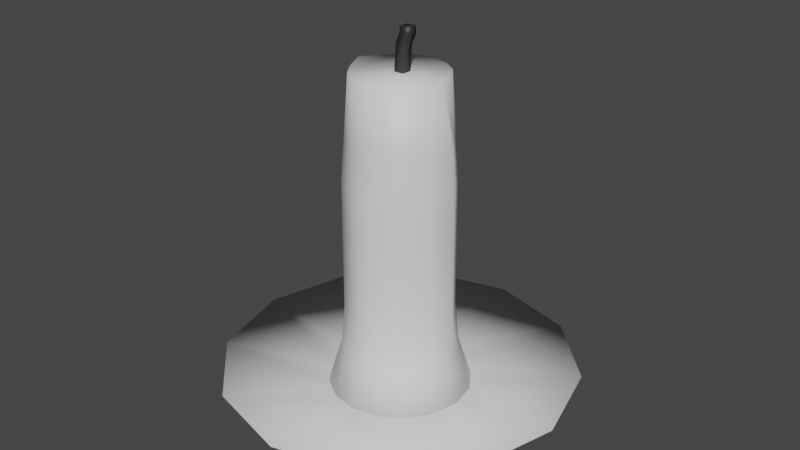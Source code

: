 # Source: candle_on_plate.blend  (saved by Blender 2.81.16; exported with 4.5.12 LTS)
import bpy
from mathutils import Matrix  # noqa: F401  (used for matrix-valued properties, if any)

bpy.ops.wm.read_factory_settings(use_empty=True)
scene = bpy.context.scene
scene.name = 'Scene'

# ---- collections
col_collection = bpy.data.collections.new('Collection'); scene.collection.children.link(col_collection)

# ---- materials (node trees are filled in below, after node groups)
mat_candle = bpy.data.materials.new('CANDLE')
mat_candle.use_transparent_shadow = False
mat_candlerope = bpy.data.materials.new('candlerope')
mat_candlerope.use_transparent_shadow = False

# ---- material node trees
mat_candle.use_nodes = True; mat_candle.node_tree.nodes.clear()
_N = mat_candle.node_tree.nodes; _L = mat_candle.node_tree.links
n0 = _N.new('ShaderNodeOutputMaterial'); n0.name = 'Material Output'; n0.location = (300, 300)
n1 = _N.new('ShaderNodeBsdfPrincipled'); n1.name = 'Principled BSDF'; n1.location = (10, 300)
n1.distribution = 'GGX'
n1.subsurface_method = 'BURLEY'
n1.inputs[3].default_value = 1.45
n1.inputs[27].default_value = (0.0, 0.0, 0.0, 1.0)
n1.inputs[28].default_value = 1.0
_L.new(n1.outputs[0], n0.inputs[0])
n0.is_active_output = True
mat_candlerope.use_nodes = True; mat_candlerope.node_tree.nodes.clear()
_N = mat_candlerope.node_tree.nodes; _L = mat_candlerope.node_tree.links
n0 = _N.new('ShaderNodeOutputMaterial'); n0.name = 'Material Output'; n0.location = (300, 300)
n1 = _N.new('ShaderNodeBsdfPrincipled'); n1.name = 'Principled BSDF'; n1.location = (10, 300)
n1.distribution = 'GGX'
n1.subsurface_method = 'BURLEY'
n1.inputs[0].default_value = (0.02721, 0.02721, 0.02721, 1.0)
n1.inputs[3].default_value = 1.45
n1.inputs[27].default_value = (0.0, 0.0, 0.0, 1.0)
n1.inputs[28].default_value = 1.0
_L.new(n1.outputs[0], n0.inputs[0])
n0.is_active_output = True

# ---- world
world_world = bpy.data.worlds.new('World'); scene.world = world_world
world_world.use_nodes = True; world_world.node_tree.nodes.clear()
_N = world_world.node_tree.nodes; _L = world_world.node_tree.links
n0 = _N.new('ShaderNodeOutputWorld'); n0.name = 'World Output'; n0.location = (300, 300)
n1 = _N.new('ShaderNodeBackground'); n1.name = 'Background'; n1.location = (10, 300)
n1.inputs[0].default_value = (0.05088, 0.05088, 0.05088, 1.0)
_L.new(n1.outputs[0], n0.inputs[0])
n0.is_active_output = True
world_world.color = (0.05088, 0.05088, 0.05088)
world_world.use_sun_shadow = False
world_world.sun_shadow_jitter_overblur = 0.0

# ---- meshes
me_cylinder_001 = bpy.data.meshes.new('Cylinder.001')
me_cylinder_001.from_pydata([(0.008776, 0.3966, 0.01152), (0.008776, 0.2571, 1.8), (0.1694, 0.3872, -0.003198), (0.1074, 0.2375, 1.8), (0.2897, 0.2803, 0.01152), (0.191, 0.1816, 1.8), (0.3805, 0.1533, 0.008214), (0.2469, 0.09799, 1.8), (0.406, -0.0006551, 0.01152), (0.2665, -0.0006551, 1.8), (0.3758, -0.1527, 0.01152), (0.2469, -0.0993, 1.8), (0.2897, -0.2816, 0.01152), (0.191, -0.1829, 1.8), (0.1608, -0.3677, 0.01152), (0.1074, -0.2388, 1.8), (0.008776, -0.3979, 0.01152), (0.008776, -0.2584, 1.8), (-0.1433, -0.3677, 0.01152), (-0.08987, -0.2388, 1.8), (-0.2721, -0.2816, 0.01152), (-0.1735, -0.1829, 1.8), (-0.3583, -0.1527, 0.01152), (-0.2294, -0.0993, 1.8), (-0.3885, -0.0006551, 0.01152), (-0.2611, -0.002048, 1.815), (-0.3629, 0.1533, 0.008214), (-0.2294, 0.09799, 1.8), (-0.2721, 0.2803, 0.01152), (-0.1735, 0.1816, 1.8), (-0.1519, 0.3872, -0.003198), (-0.08987, 0.2375, 1.8), (0.008776, 0.3192, 0.2551), (0.008776, 0.2989, 0.4967), (0.008776, 0.2989, 0.7383), (0.008776, 0.2989, 0.9799), (0.008776, 0.2989, 1.221), (0.008776, 0.2946, 1.464), (0.1162, 0.2587, 1.463), (0.1234, 0.2761, 1.221), (0.1234, 0.2761, 0.9799), (0.1234, 0.2761, 0.7383), (0.1234, 0.2761, 0.4967), (0.1312, 0.2948, 0.2551), (0.2073, 0.1978, 1.463), (0.2206, 0.2112, 1.221), (0.2206, 0.2112, 0.9799), (0.2206, 0.2112, 0.7383), (0.2206, 0.2112, 0.4967), (0.2349, 0.2255, 0.2551), (0.2681, 0.1068, 1.463), (0.2855, 0.114, 1.221), (0.2855, 0.114, 0.9799), (0.2855, 0.114, 0.7383), (0.2855, 0.114, 0.4967), (0.3043, 0.1217, 0.2551), (0.3401, -0.0006263, 1.467), (0.3521, -0.0001439, 1.222), (0.3541, -0.000439, 0.9795), (0.3545, -0.0003672, 0.7378), (0.3604, -0.0002399, 0.4983), (0.3286, -0.0006551, 0.2551), (0.2681, -0.1081, 1.463), (0.2855, -0.1153, 1.221), (0.2855, -0.1153, 0.9799), (0.2855, -0.1153, 0.7383), (0.2855, -0.1153, 0.4967), (0.3043, -0.1231, 0.2551), (0.2178, -0.2097, 1.464), (0.2393, -0.2312, 1.222), (0.2397, -0.2316, 0.9799), (0.2206, -0.2125, 0.7383), (0.2206, -0.2125, 0.4967), (0.2349, -0.2268, 0.2551), (0.1162, -0.26, 1.463), (0.1234, -0.2774, 1.221), (0.1234, -0.2774, 0.9799), (0.1234, -0.2774, 0.7383), (0.1234, -0.2774, 0.4967), (0.1312, -0.2961, 0.2551), (0.008776, -0.2813, 1.463), (0.008776, -0.322, 1.222), (0.008776, -0.3226, 0.9799), (0.008776, -0.3258, 0.7383), (0.008776, -0.3262, 0.4978), (0.008776, -0.3205, 0.2551), (-0.09864, -0.26, 1.463), (-0.1059, -0.2774, 1.221), (-0.1059, -0.2774, 0.9799), (-0.1059, -0.2774, 0.7383), (-0.1059, -0.2774, 0.4967), (-0.1136, -0.2961, 0.2551), (-0.1897, -0.1991, 1.463), (-0.2031, -0.2125, 1.221), (-0.2031, -0.2125, 0.9799), (-0.2031, -0.2125, 0.7383), (-0.2031, -0.2125, 0.4967), (-0.2174, -0.2268, 0.2551), (-0.2505, -0.1081, 1.463), (-0.268, -0.1153, 1.221), (-0.268, -0.1153, 0.9799), (-0.268, -0.1153, 0.7383), (-0.268, -0.1153, 0.4967), (-0.2867, -0.1231, 0.2551), (-0.3225, -0.0006263, 1.467), (-0.3346, -0.0001439, 1.222), (-0.3365, -0.000439, 0.9795), (-0.3369, -0.0003672, 0.7378), (-0.3429, -0.0002399, 0.4983), (-0.3111, -0.0006551, 0.2551), (-0.2505, 0.1068, 1.463), (-0.2734, 0.1162, 1.222), (-0.2862, 0.1215, 0.9799), (-0.268, 0.114, 0.7383), (-0.268, 0.114, 0.4967), (-0.2867, 0.1217, 0.2551), (-0.2071, 0.2152, 1.465), (-0.2168, 0.225, 1.222), (-0.2031, 0.2112, 0.9799), (-0.2031, 0.2112, 0.7383), (-0.2031, 0.2112, 0.4967), (-0.2174, 0.2255, 0.2551), (-0.09864, 0.2587, 1.463), (-0.1059, 0.2761, 1.221), (-0.1059, 0.2761, 0.9799), (-0.1059, 0.2761, 0.7383), (-0.1059, 0.2761, 0.4967), (-0.1136, 0.2948, 0.2551), (-0.005364, -0.02856, 1.76), (-0.005344, -0.02856, 1.817), (-0.005364, 0.02725, 1.76), (-0.005344, 0.02725, 1.817), (0.05044, -0.02856, 1.76), (0.05042, -0.02856, 1.815), (0.05044, 0.02725, 1.76), (0.05042, 0.02725, 1.815), (0.005265, -0.02856, 1.952), (0.005265, 0.02725, 1.952), (0.05946, 0.02725, 1.938), (0.05946, -0.02856, 1.938), (0.02847, -0.02856, 2.005), (0.02847, 0.02725, 2.005), (0.08344, 0.02725, 1.995), (0.08344, -0.02856, 1.995), (0.02614, -0.02856, 2.032), (0.02614, 0.02725, 2.032), (0.08185, 0.02725, 2.035), (0.08185, -0.02856, 2.035)], [], [(37, 1, 3, 38), (38, 3, 5, 44), (44, 5, 7, 50), (50, 7, 9, 56), (56, 9, 11, 62), (62, 11, 13, 68), (68, 13, 15, 74), (74, 15, 17, 80), (80, 17, 19, 86), (86, 19, 21, 92), (92, 21, 23, 98), (98, 23, 25, 104), (104, 25, 27, 110), (110, 27, 29, 116), (3, 1, 31, 29, 27, 25, 23, 21, 19, 17, 15, 13, 11, 9, 7, 5), (116, 29, 31, 122), (122, 31, 1, 37), (0, 2, 4, 6, 8, 10, 12, 14, 16, 18, 20, 22, 24, 26, 28, 30), (30, 127, 32, 0), (127, 126, 33, 32), (126, 125, 34, 33), (125, 124, 35, 34), (124, 123, 36, 35), (123, 122, 37, 36), (28, 121, 127, 30), (121, 120, 126, 127), (120, 119, 125, 126), (119, 118, 124, 125), (118, 117, 123, 124), (117, 116, 122, 123), (26, 115, 121, 28), (115, 114, 120, 121), (114, 113, 119, 120), (113, 112, 118, 119), (112, 111, 117, 118), (111, 110, 116, 117), (24, 109, 115, 26), (109, 108, 114, 115), (108, 107, 113, 114), (107, 106, 112, 113), (106, 105, 111, 112), (105, 104, 110, 111), (22, 103, 109, 24), (103, 102, 108, 109), (102, 101, 107, 108), (101, 100, 106, 107), (100, 99, 105, 106), (99, 98, 104, 105), (20, 97, 103, 22), (97, 96, 102, 103), (96, 95, 101, 102), (95, 94, 100, 101), (94, 93, 99, 100), (93, 92, 98, 99), (18, 91, 97, 20), (91, 90, 96, 97), (90, 89, 95, 96), (89, 88, 94, 95), (88, 87, 93, 94), (87, 86, 92, 93), (16, 85, 91, 18), (85, 84, 90, 91), (84, 83, 89, 90), (83, 82, 88, 89), (82, 81, 87, 88), (81, 80, 86, 87), (14, 79, 85, 16), (79, 78, 84, 85), (78, 77, 83, 84), (77, 76, 82, 83), (76, 75, 81, 82), (75, 74, 80, 81), (12, 73, 79, 14), (73, 72, 78, 79), (72, 71, 77, 78), (71, 70, 76, 77), (70, 69, 75, 76), (69, 68, 74, 75), (10, 67, 73, 12), (67, 66, 72, 73), (66, 65, 71, 72), (65, 64, 70, 71), (64, 63, 69, 70), (63, 62, 68, 69), (8, 61, 67, 10), (61, 60, 66, 67), (60, 59, 65, 66), (59, 58, 64, 65), (58, 57, 63, 64), (57, 56, 62, 63), (6, 55, 61, 8), (55, 54, 60, 61), (54, 53, 59, 60), (53, 52, 58, 59), (52, 51, 57, 58), (51, 50, 56, 57), (4, 49, 55, 6), (49, 48, 54, 55), (48, 47, 53, 54), (47, 46, 52, 53), (46, 45, 51, 52), (45, 44, 50, 51), (2, 43, 49, 4), (43, 42, 48, 49), (42, 41, 47, 48), (41, 40, 46, 47), (40, 39, 45, 46), (39, 38, 44, 45), (0, 32, 43, 2), (32, 33, 42, 43), (33, 34, 41, 42), (34, 35, 40, 41), (35, 36, 39, 40), (36, 37, 38, 39), (128, 129, 131, 130), (130, 131, 135, 134), (134, 135, 133, 132), (132, 133, 129, 128), (130, 134, 132, 128), (133, 135, 138, 139), (137, 136, 140, 141), (131, 129, 136, 137), (129, 133, 139, 136), (135, 131, 137, 138), (140, 143, 147, 144), (136, 139, 143, 140), (138, 137, 141, 142), (139, 138, 142, 143), (146, 145, 144, 147), (142, 141, 145, 146), (143, 142, 146, 147), (141, 140, 144, 145)])
me_cylinder_001.polygons.foreach_set('use_smooth', [True] * 132)
me_cylinder_001.polygons.foreach_set('material_index', [0, 0, 0, 0, 0, 0, 0, 0, 0, 0, 0, 0, 0, 0, 0, 0, 0, 0, 0, 0, 0, 0, 0, 0, 0, 0, 0, 0, 0, 0, 0, 0, 0, 0, 0, 0, 0, 0, 0, 0, 0, 0, 0, 0, 0, 0, 0, 0, 0, 0, 0, 0, 0, 0, 0, 0, 0, 0, 0, 0, 0, 0, 0, 0, 0, 0, 0, 0, 0, 0, 0, 0, 0, 0, 0, 0, 0, 0, 0, 0, 0, 0, 0, 0, 0, 0, 0, 0, 0, 0, 0, 0, 0, 0, 0, 0, 0, 0, 0, 0, 0, 0, 0, 0, 0, 0, 0, 0, 0, 0, 0, 0, 0, 0, 1, 1, 1, 1, 1, 1, 1, 1, 1, 1, 1, 1, 1, 1, 1, 1, 1, 1])
_uv = me_cylinder_001.uv_layers.new(name='UVMap')
_uv.uv.foreach_set('vector', [1.0, 0.9292, 1.0, 1.0, 0.9375, 1.0, 0.9375, 0.9292, 0.9375, 0.9292, 0.9375, 1.0, 0.875, 1.0, 0.875, 0.9292, 0.875, 0.9292, 0.875, 1.0, 0.8125, 1.0, 0.8125, 0.9292, 0.8125, 0.9292, 0.8125, 1.0, 0.75, 1.0, 0.75, 0.9292, 0.75, 0.9292, 0.75, 1.0, 0.6875, 1.0, 0.6875, 0.9292, 0.6875, 0.9292, 0.6875, 1.0, 0.625, 1.0, 0.625, 0.9292, 0.625, 0.9292, 0.625, 1.0, 0.5625, 1.0, 0.5625, 0.9292, 0.5625, 0.9292, 0.5625, 1.0, 0.5, 1.0, 0.5, 0.9292, 0.5, 0.9292, 0.5, 1.0, 0.4375, 1.0, 0.4375, 0.9292, 0.4375, 0.9292, 0.4375, 1.0, 0.375, 1.0, 0.375, 0.9292, 0.375, 0.9292, 0.375, 1.0, 0.3125, 1.0, 0.3125, 0.9292, 0.3125, 0.9292, 0.3125, 1.0, 0.25, 1.0, 0.25, 0.9292, 0.25, 0.9292, 0.25, 1.0, 0.1875, 1.0, 0.1875, 0.9292, 0.1875, 0.9292, 0.1875, 1.0, 0.125, 1.0, 0.125, 0.9292, 0.3418, 0.4717, 0.25, 0.49, 0.1582, 0.4717, 0.08029, 0.4197, 0.02827, 0.3418, 0.01, 0.25, 0.02827, 0.1582, 0.08029, 0.08029, 0.1582, 0.02827, 0.25, 0.01, 0.3418, 0.02827, 0.4197, 0.08029, 0.4717, 0.1582, 0.49, 0.25, 0.4717, 0.3418, 0.4197, 0.4197, 0.125, 0.9292, 0.125, 1.0, 0.0625, 1.0, 0.0625, 0.9292, 0.0625, 0.9292, 0.0625, 1.0, 0.0, 1.0, 0.0, 0.9292, 0.75, 0.49, 0.8418, 0.4717, 0.9197, 0.4197, 0.9717, 0.3418, 0.99, 0.25, 0.9717, 0.1582, 0.9197, 0.08029, 0.8418, 0.02827, 0.75, 0.01, 0.6582, 0.02827, 0.5803, 0.08029, 0.5283, 0.1582, 0.51, 0.25, 0.5283, 0.3418, 0.5803, 0.4197, 0.6582, 0.4717, 0.0625, 0.5, 0.0625, 0.572, 0.0, 0.572, 0.0, 0.5, 0.0625, 0.572, 0.0625, 0.6435, 0.0, 0.6435, 0.0, 0.572, 0.0625, 0.6435, 0.0625, 0.7149, 0.0, 0.7149, 0.0, 0.6435, 0.0625, 0.7149, 0.0625, 0.7863, 0.0, 0.7863, 0.0, 0.7149, 0.0625, 0.7863, 0.0625, 0.8577, 0.0, 0.8577, 0.0, 0.7863, 0.0625, 0.8577, 0.0625, 0.9292, 0.0, 0.9292, 0.0, 0.8577, 0.125, 0.5, 0.125, 0.572, 0.0625, 0.572, 0.0625, 0.5, 0.125, 0.572, 0.125, 0.6435, 0.0625, 0.6435, 0.0625, 0.572, 0.125, 0.6435, 0.125, 0.7149, 0.0625, 0.7149, 0.0625, 0.6435, 0.125, 0.7149, 0.125, 0.7863, 0.0625, 0.7863, 0.0625, 0.7149, 0.125, 0.7863, 0.125, 0.8577, 0.0625, 0.8577, 0.0625, 0.7863, 0.125, 0.8577, 0.125, 0.9292, 0.0625, 0.9292, 0.0625, 0.8577, 0.1875, 0.5, 0.1875, 0.572, 0.125, 0.572, 0.125, 0.5, 0.1875, 0.572, 0.1875, 0.6435, 0.125, 0.6435, 0.125, 0.572, 0.1875, 0.6435, 0.1875, 0.7149, 0.125, 0.7149, 0.125, 0.6435, 0.1875, 0.7149, 0.1875, 0.7863, 0.125, 0.7863, 0.125, 0.7149, 0.1875, 0.7863, 0.1875, 0.8577, 0.125, 0.8577, 0.125, 0.7863, 0.1875, 0.8577, 0.1875, 0.9292, 0.125, 0.9292, 0.125, 0.8577, 0.25, 0.5, 0.25, 0.572, 0.1875, 0.572, 0.1875, 0.5, 0.25, 0.572, 0.25, 0.6435, 0.1875, 0.6435, 0.1875, 0.572, 0.25, 0.6435, 0.25, 0.7149, 0.1875, 0.7149, 0.1875, 0.6435, 0.25, 0.7149, 0.25, 0.7863, 0.1875, 0.7863, 0.1875, 0.7149, 0.25, 0.7863, 0.25, 0.8577, 0.1875, 0.8577, 0.1875, 0.7863, 0.25, 0.8577, 0.25, 0.9292, 0.1875, 0.9292, 0.1875, 0.8577, 0.3125, 0.5, 0.3125, 0.572, 0.25, 0.572, 0.25, 0.5, 0.3125, 0.572, 0.3125, 0.6435, 0.25, 0.6435, 0.25, 0.572, 0.3125, 0.6435, 0.3125, 0.7149, 0.25, 0.7149, 0.25, 0.6435, 0.3125, 0.7149, 0.3125, 0.7863, 0.25, 0.7863, 0.25, 0.7149, 0.3125, 0.7863, 0.3125, 0.8577, 0.25, 0.8577, 0.25, 0.7863, 0.3125, 0.8577, 0.3125, 0.9292, 0.25, 0.9292, 0.25, 0.8577, 0.375, 0.5, 0.375, 0.572, 0.3125, 0.572, 0.3125, 0.5, 0.375, 0.572, 0.375, 0.6435, 0.3125, 0.6435, 0.3125, 0.572, 0.375, 0.6435, 0.375, 0.7149, 0.3125, 0.7149, 0.3125, 0.6435, 0.375, 0.7149, 0.375, 0.7863, 0.3125, 0.7863, 0.3125, 0.7149, 0.375, 0.7863, 0.375, 0.8577, 0.3125, 0.8577, 0.3125, 0.7863, 0.375, 0.8577, 0.375, 0.9292, 0.3125, 0.9292, 0.3125, 0.8577, 0.4375, 0.5, 0.4375, 0.572, 0.375, 0.572, 0.375, 0.5, 0.4375, 0.572, 0.4375, 0.6435, 0.375, 0.6435, 0.375, 0.572, 0.4375, 0.6435, 0.4375, 0.7149, 0.375, 0.7149, 0.375, 0.6435, 0.4375, 0.7149, 0.4375, 0.7863, 0.375, 0.7863, 0.375, 0.7149, 0.4375, 0.7863, 0.4375, 0.8577, 0.375, 0.8577, 0.375, 0.7863, 0.4375, 0.8577, 0.4375, 0.9292, 0.375, 0.9292, 0.375, 0.8577, 0.5, 0.5, 0.5, 0.572, 0.4375, 0.572, 0.4375, 0.5, 0.5, 0.572, 0.5, 0.6435, 0.4375, 0.6435, 0.4375, 0.572, 0.5, 0.6435, 0.5, 0.7149, 0.4375, 0.7149, 0.4375, 0.6435, 0.5, 0.7149, 0.5, 0.7863, 0.4375, 0.7863, 0.4375, 0.7149, 0.5, 0.7863, 0.5, 0.8577, 0.4375, 0.8577, 0.4375, 0.7863, 0.5, 0.8577, 0.5, 0.9292, 0.4375, 0.9292, 0.4375, 0.8577, 0.5625, 0.5, 0.5625, 0.572, 0.5, 0.572, 0.5, 0.5, 0.5625, 0.572, 0.5625, 0.6435, 0.5, 0.6435, 0.5, 0.572, 0.5625, 0.6435, 0.5625, 0.7149, 0.5, 0.7149, 0.5, 0.6435, 0.5625, 0.7149, 0.5625, 0.7863, 0.5, 0.7863, 0.5, 0.7149, 0.5625, 0.7863, 0.5625, 0.8577, 0.5, 0.8577, 0.5, 0.7863, 0.5625, 0.8577, 0.5625, 0.9292, 0.5, 0.9292, 0.5, 0.8577, 0.625, 0.5, 0.625, 0.572, 0.5625, 0.572, 0.5625, 0.5, 0.625, 0.572, 0.625, 0.6435, 0.5625, 0.6435, 0.5625, 0.572, 0.625, 0.6435, 0.625, 0.7149, 0.5625, 0.7149, 0.5625, 0.6435, 0.625, 0.7149, 0.625, 0.7863, 0.5625, 0.7863, 0.5625, 0.7149, 0.625, 0.7863, 0.625, 0.8577, 0.5625, 0.8577, 0.5625, 0.7863, 0.625, 0.8577, 0.625, 0.9292, 0.5625, 0.9292, 0.5625, 0.8577, 0.6875, 0.5, 0.6875, 0.572, 0.625, 0.572, 0.625, 0.5, 0.6875, 0.572, 0.6875, 0.6435, 0.625, 0.6435, 0.625, 0.572, 0.6875, 0.6435, 0.6875, 0.7149, 0.625, 0.7149, 0.625, 0.6435, 0.6875, 0.7149, 0.6875, 0.7863, 0.625, 0.7863, 0.625, 0.7149, 0.6875, 0.7863, 0.6875, 0.8577, 0.625, 0.8577, 0.625, 0.7863, 0.6875, 0.8577, 0.6875, 0.9292, 0.625, 0.9292, 0.625, 0.8577, 0.75, 0.5, 0.75, 0.572, 0.6875, 0.572, 0.6875, 0.5, 0.75, 0.572, 0.75, 0.6435, 0.6875, 0.6435, 0.6875, 0.572, 0.75, 0.6435, 0.75, 0.7149, 0.6875, 0.7149, 0.6875, 0.6435, 0.75, 0.7149, 0.75, 0.7863, 0.6875, 0.7863, 0.6875, 0.7149, 0.75, 0.7863, 0.75, 0.8577, 0.6875, 0.8577, 0.6875, 0.7863, 0.75, 0.8577, 0.75, 0.9292, 0.6875, 0.9292, 0.6875, 0.8577, 0.8125, 0.5, 0.8125, 0.572, 0.75, 0.572, 0.75, 0.5, 0.8125, 0.572, 0.8125, 0.6435, 0.75, 0.6435, 0.75, 0.572, 0.8125, 0.6435, 0.8125, 0.7149, 0.75, 0.7149, 0.75, 0.6435, 0.8125, 0.7149, 0.8125, 0.7863, 0.75, 0.7863, 0.75, 0.7149, 0.8125, 0.7863, 0.8125, 0.8577, 0.75, 0.8577, 0.75, 0.7863, 0.8125, 0.8577, 0.8125, 0.9292, 0.75, 0.9292, 0.75, 0.8577, 0.875, 0.5, 0.875, 0.572, 0.8125, 0.572, 0.8125, 0.5, 0.875, 0.572, 0.875, 0.6435, 0.8125, 0.6435, 0.8125, 0.572, 0.875, 0.6435, 0.875, 0.7149, 0.8125, 0.7149, 0.8125, 0.6435, 0.875, 0.7149, 0.875, 0.7863, 0.8125, 0.7863, 0.8125, 0.7149, 0.875, 0.7863, 0.875, 0.8577, 0.8125, 0.8577, 0.8125, 0.7863, 0.875, 0.8577, 0.875, 0.9292, 0.8125, 0.9292, 0.8125, 0.8577, 0.9375, 0.5, 0.9375, 0.572, 0.875, 0.572, 0.875, 0.5, 0.9375, 0.572, 0.9375, 0.6435, 0.875, 0.6435, 0.875, 0.572, 0.9375, 0.6435, 0.9375, 0.7149, 0.875, 0.7149, 0.875, 0.6435, 0.9375, 0.7149, 0.9375, 0.7863, 0.875, 0.7863, 0.875, 0.7149, 0.9375, 0.7863, 0.9375, 0.8577, 0.875, 0.8577, 0.875, 0.7863, 0.9375, 0.8577, 0.9375, 0.9292, 0.875, 0.9292, 0.875, 0.8577, 1.0, 0.5, 1.0, 0.572, 0.9375, 0.572, 0.9375, 0.5, 1.0, 0.572, 1.0, 0.6435, 0.9375, 0.6435, 0.9375, 0.572, 1.0, 0.6435, 1.0, 0.7149, 0.9375, 0.7149, 0.9375, 0.6435, 1.0, 0.7149, 1.0, 0.7863, 0.9375, 0.7863, 0.9375, 0.7149, 1.0, 0.7863, 1.0, 0.8577, 0.9375, 0.8577, 0.9375, 0.7863, 1.0, 0.8577, 1.0, 0.9292, 0.9375, 0.9292, 0.9375, 0.8577, 0.375, 0.0, 0.625, 0.0, 0.625, 0.25, 0.375, 0.25, 0.375, 0.25, 0.625, 0.25, 0.625, 0.5, 0.375, 0.5, 0.375, 0.5, 0.625, 0.5, 0.625, 0.75, 0.375, 0.75, 0.375, 0.75, 0.625, 0.75, 0.625, 1.0, 0.375, 1.0, 0.125, 0.5, 0.375, 0.5, 0.375, 0.75, 0.125, 0.75, 0.625, 0.75, 0.625, 0.5, 0.625, 0.5, 0.625, 0.75, 0.625, 0.25, 0.625, 0.0, 0.625, 0.0, 0.625, 0.25, 0.625, 0.25, 0.625, 0.0, 0.625, 0.0, 0.625, 0.25, 0.625, 1.0, 0.625, 0.75, 0.625, 0.75, 0.625, 1.0, 0.625, 0.5, 0.625, 0.25, 0.625, 0.25, 0.625, 0.5, 0.625, 1.0, 0.625, 0.75, 0.625, 0.75, 0.625, 1.0, 0.625, 1.0, 0.625, 0.75, 0.625, 0.75, 0.625, 1.0, 0.625, 0.5, 0.625, 0.25, 0.625, 0.25, 0.625, 0.5, 0.625, 0.75, 0.625, 0.5, 0.625, 0.5, 0.625, 0.75, 0.625, 0.5, 0.875, 0.5, 0.875, 0.75, 0.625, 0.75, 0.625, 0.5, 0.625, 0.25, 0.625, 0.25, 0.625, 0.5, 0.625, 0.75, 0.625, 0.5, 0.625, 0.5, 0.625, 0.75, 0.625, 0.25, 0.625, 0.0, 0.625, 0.0, 0.625, 0.25])
me_cylinder_001.materials.append(mat_candle)
me_cylinder_001.materials.append(mat_candlerope)
me_cylinder_001.use_remesh_fix_poles = True
me_cylinder_001.use_remesh_preserve_attributes = False
me_cylinder_001.use_mirror_vertex_groups = False
me_cylinder_001.update()
me_cylinder_002 = bpy.data.meshes.new('Cylinder.002')
me_cylinder_002.from_pydata([(-3.701e-09, 0.6026, 0.7484), (0.0, 1.0, 1.0), (0.3013, 0.5219, 0.7484), (0.5, 0.866, 1.0), (0.5219, 0.3013, 0.7484), (0.866, 0.5, 1.0), (0.6026, -7.371e-08, 0.7484), (1.0, -4.371e-08, 1.0), (0.5219, -0.3013, 0.7484), (0.866, -0.5, 1.0), (0.3013, -0.5219, 0.7484), (0.5, -0.866, 1.0), (8.73e-08, -0.6026, 0.7484), (1.51e-07, -1.0, 1.0), (-0.3013, -0.5219, 0.7484), (-0.5, -0.866, 1.0), (-0.5219, -0.3013, 0.7484), (-0.866, -0.5, 1.0), (-0.6026, -3.275e-07, 0.7484), (-1.0, -4.649e-07, 1.0), (-0.5219, 0.3013, 0.7484), (-0.866, 0.5, 1.0), (-0.3013, 0.5219, 0.7484), (-0.5, 0.866, 1.0), (0.1637, 0.2836, 0.8983), (-6.264e-09, 0.3274, 0.8983), (0.2836, 0.1637, 0.8983), (0.3274, -9.449e-08, 0.8983), (0.2836, -0.1637, 0.8983), (0.1637, -0.2836, 0.8983), (4.318e-08, -0.3274, 0.8983), (-0.1637, -0.2836, 0.8983), (-0.2836, -0.1637, 0.8983), (-0.3274, -2.324e-07, 0.8983), (-0.2836, 0.1637, 0.8983), (-0.1637, 0.2836, 0.8983)], [], [(0, 1, 3, 2), (2, 3, 5, 4), (4, 5, 7, 6), (6, 7, 9, 8), (8, 9, 11, 10), (10, 11, 13, 12), (12, 13, 15, 14), (14, 15, 17, 16), (16, 17, 19, 18), (18, 19, 21, 20), (11, 9, 28, 29), (20, 21, 23, 22), (22, 23, 1, 0), (0, 2, 4, 6, 8, 10, 12, 14, 16, 18, 20, 22), (24, 25, 35, 34, 33, 32, 31, 30, 29, 28, 27, 26), (9, 7, 27, 28), (1, 23, 35, 25), (3, 1, 25, 24), (7, 5, 26, 27), (23, 21, 34, 35), (5, 3, 24, 26), (21, 19, 33, 34), (19, 17, 32, 33), (17, 15, 31, 32), (15, 13, 30, 31), (13, 11, 29, 30)])
me_cylinder_002.polygons.foreach_set('use_smooth', [True] * 26)
_uv = me_cylinder_002.uv_layers.new(name='UVMap')
_uv.uv.foreach_set('vector', [1.0, 0.5, 1.0, 1.0, 0.9167, 1.0, 0.9167, 0.5, 0.9167, 0.5, 0.9167, 1.0, 0.8333, 1.0, 0.8333, 0.5, 0.8333, 0.5, 0.8333, 1.0, 0.75, 1.0, 0.75, 0.5, 0.75, 0.5, 0.75, 1.0, 0.6667, 1.0, 0.6667, 0.5, 0.6667, 0.5, 0.6667, 1.0, 0.5833, 1.0, 0.5833, 0.5, 0.5833, 0.5, 0.5833, 1.0, 0.5, 1.0, 0.5, 0.5, 0.5, 0.5, 0.5, 1.0, 0.4167, 1.0, 0.4167, 0.5, 0.4167, 0.5, 0.4167, 1.0, 0.3333, 1.0, 0.3333, 0.5, 0.3333, 0.5, 0.3333, 1.0, 0.25, 1.0, 0.25, 0.5, 0.25, 0.5, 0.25, 1.0, 0.1667, 1.0, 0.1667, 0.5, 0.5833, 1.0, 0.6667, 1.0, 0.6667, 1.0, 0.5833, 1.0, 0.1667, 0.5, 0.1667, 1.0, 0.08333, 1.0, 0.08333, 0.5, 0.08333, 0.5, 0.08333, 1.0, 7.451e-08, 1.0, 7.451e-08, 0.5, 0.75, 0.49, 0.87, 0.4578, 0.9578, 0.37, 0.99, 0.25, 0.9578, 0.13, 0.87, 0.04215, 0.75, 0.01, 0.63, 0.04215, 0.5422, 0.13, 0.51, 0.25, 0.5422, 0.37, 0.63, 0.4578, 0.37, 0.4578, 0.25, 0.49, 0.13, 0.4578, 0.04215, 0.37, 0.01, 0.25, 0.04215, 0.13, 0.13, 0.04215, 0.25, 0.01, 0.37, 0.04215, 0.4578, 0.13, 0.49, 0.25, 0.4578, 0.37, 0.6667, 1.0, 0.75, 1.0, 0.75, 1.0, 0.6667, 1.0, 7.451e-08, 1.0, 0.08333, 1.0, 0.08333, 1.0, 7.451e-08, 1.0, 0.9167, 1.0, 1.0, 1.0, 1.0, 1.0, 0.9167, 1.0, 0.75, 1.0, 0.8333, 1.0, 0.8333, 1.0, 0.75, 1.0, 0.08333, 1.0, 0.1667, 1.0, 0.1667, 1.0, 0.08333, 1.0, 0.8333, 1.0, 0.9167, 1.0, 0.9167, 1.0, 0.8333, 1.0, 0.1667, 1.0, 0.25, 1.0, 0.25, 1.0, 0.1667, 1.0, 0.25, 1.0, 0.3333, 1.0, 0.3333, 1.0, 0.25, 1.0, 0.3333, 1.0, 0.4167, 1.0, 0.4167, 1.0, 0.3333, 1.0, 0.4167, 1.0, 0.5, 1.0, 0.5, 1.0, 0.4167, 1.0, 0.5, 1.0, 0.5833, 1.0, 0.5833, 1.0, 0.5, 1.0])
me_cylinder_002.use_remesh_fix_poles = True
me_cylinder_002.use_remesh_preserve_attributes = False
me_cylinder_002.use_mirror_vertex_groups = False
me_cylinder_002.update()

# ---- objects
ob_candle = bpy.data.objects.new('candle', me_cylinder_001)
ob_cylinder = bpy.data.objects.new('Cylinder', me_cylinder_002)

# ---- transforms, parenting, visibility, modifiers, constraints
ob_candle.location = (0.04023, 0.02363, -0.1294)
ob_candle.lineart.crease_threshold = 0.0
ob_cylinder.location = (0.02886, 0.04567, -1.025)
ob_cylinder.lineart.crease_threshold = 0.0

# ---- collection membership
col_collection.objects.link(ob_candle)
col_collection.objects.link(ob_cylinder)

# ---- scene / render settings (as saved in the file)
scene.frame_start = 1; scene.frame_end = 250; scene.frame_set(1)
scene.render.engine = 'BLENDER_EEVEE_NEXT'
scene.cycles.use_denoising = False
scene.cycles.samples = 128
scene.cycles.sampling_pattern = 'TABULATED_SOBOL'
scene.cycles.use_adaptive_sampling = False
scene.cycles.use_light_tree = False
scene.view_settings.view_transform = 'Filmic'
bpy.context.view_layer.update()

# ---- added for rendering (the .blend has no active camera and no usable light): camera, sun
cam_auto = bpy.data.cameras.new('AutoCamera')
cam_auto.lens = 50.0
cam_auto.sensor_width = 36.0
cam_auto.clip_end = 1000.0
ob_auto_camera = bpy.data.objects.new('AutoCamera', cam_auto)
scene.collection.objects.link(ob_auto_camera)
ob_auto_camera.location = (3.33438, -3.92095, 3.45889)
ob_auto_camera.rotation_euler = (1.09748, -7.21219e-08, 0.694738)
scene.camera = ob_auto_camera
light_auto_sun = bpy.data.lights.new('AutoSun', 'SUN')
light_auto_sun.energy = 3.0
light_auto_sun.angle = 0.0523599
ob_auto_sun = bpy.data.objects.new('AutoSun', light_auto_sun)
scene.collection.objects.link(ob_auto_sun)
ob_auto_sun.rotation_euler = (0.872665, 0.174533, 0.523599)
bpy.context.view_layer.update()
